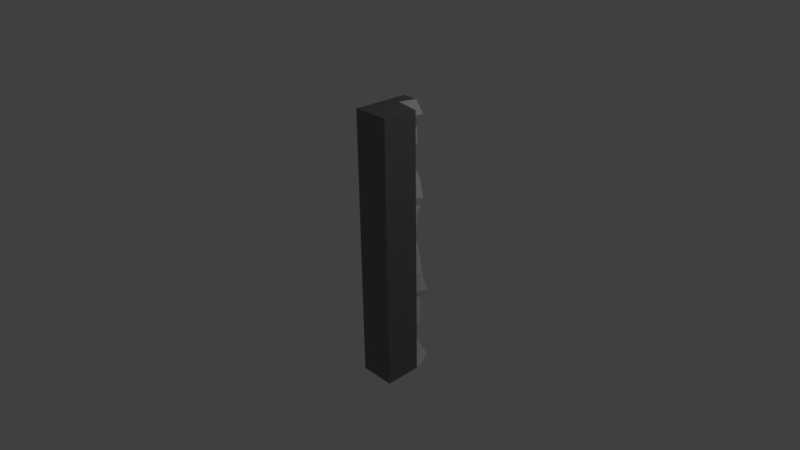 # Source: plattformrework2.blend  (saved by Blender 2.77.0; exported with 4.5.12 LTS)
import bpy
from mathutils import Matrix  # noqa: F401  (used for matrix-valued properties, if any)

bpy.ops.wm.read_factory_settings(use_empty=True)
scene = bpy.context.scene
scene.name = 'Scene'

# ---- collections
col_collection_1 = bpy.data.collections.new('Collection 1'); scene.collection.children.link(col_collection_1)

# ---- materials (node trees are filled in below, after node groups)
mat_plattgr = bpy.data.materials.new('plattgrå')
mat_plattgr.alpha_threshold = 0.0
mat_plattgr.use_transparent_shadow = False
mat_plattgr.diffuse_color = (0.196, 0.196, 0.196, 1.0)
mat_plattgr.roughness = 0.5
mat_plattgr.specular_intensity = 0.0
mat_plattvit = bpy.data.materials.new('plattVit')
mat_plattvit.alpha_threshold = 0.0
mat_plattvit.use_transparent_shadow = False
mat_plattvit.diffuse_color = (1.0, 1.0, 1.0, 1.0)
mat_plattvit.roughness = 0.5
mat_plattvit.specular_intensity = 0.0

# ---- material node trees

# ---- world
world_world = bpy.data.worlds.new('World'); scene.world = world_world
world_world.color = (0.05088, 0.05088, 0.05088)
world_world.use_sun_shadow = False
world_world.sun_shadow_jitter_overblur = 0.0
world_world.cycles.sampling_method = 'MANUAL'

# ---- cameras
cam_camera = bpy.data.cameras.new('Camera')
cam_camera.clip_end = 100.0
cam_camera.lens = 35.0
cam_camera.sensor_width = 32.0
cam_camera.sensor_height = 18.0
cam_camera.ortho_scale = 7.314
cam_camera.dof.focus_distance = 0.0
cam_camera.dof.aperture_fstop = 128.0

# ---- lights
light_lamp = bpy.data.lights.new('Lamp', 'POINT')
light_lamp.transmission_factor = 0.0
light_lamp.cutoff_distance = 30.0
light_lamp.energy = 100.0
light_lamp.shadow_buffer_clip_start = 1.001
light_lamp.shadow_soft_size = 0.1
light_lamp.shadow_maximum_resolution = 0.006
light_lamp.use_absolute_resolution = True

# ---- meshes
me_plattform3_sn_boll = bpy.data.meshes.new('Plattform3 snöboll')
me_plattform3_sn_boll.from_pydata([(-0.08523, 0.5356, 1.904), (-0.08486, 0.5354, 1.79), (-0.05882, 0.7926, 1.905), (0.14, 0.8159, 1.785), (-0.07449, 0.5587, 1.699), (0.08772, 0.7998, 1.697), (-0.04023, 0.5741, 1.628), (-0.02467, 0.7877, 1.628), (-0.02086, 0.5655, 1.571), (-0.007732, 0.8267, 1.524), (-0.02291, 0.5415, 1.525), (-0.02264, 0.7832, 1.525), (-0.03335, 0.527, 1.489), (-0.02898, 0.7815, 1.489), (-0.04613, 0.5419, 1.437), (-0.03112, 0.7807, 1.437), (-0.04203, 0.5789, 1.401), (-0.01858, 0.7824, 1.401), (-0.03099, 0.5994, 1.37), (-0.00496, 0.7838, 1.371), (-0.02381, 0.6204, 1.342), (0.0002695, 0.7851, 1.342), (-0.02146, 0.6152, 1.315), (-0.001434, 0.7863, 1.316), (-0.02331, 0.6511, 1.292), (-0.008263, 0.7874, 1.292), (-0.02901, 0.6519, 1.272), (-0.01862, 0.7884, 1.272), (-0.04783, 0.598, 1.238), (-0.04459, 0.79, 1.238), (-0.07059, 0.5741, 1.205), (-0.07078, 0.7914, 1.205), (-0.08203, 0.5461, 1.183), (-0.08207, 0.7922, 1.183), (-0.09129, 0.5379, 1.156), (-0.09129, 0.793, 1.156), (-0.101, 0.5378, 1.084), (-0.101, 0.7949, 1.084), (-0.09075, 0.543, 0.9886), (-0.1604, 0.8143, 0.9778), (-0.05576, 0.5488, 0.8773), (-0.04125, 0.8655, 0.8698), (-0.08055, 0.5289, 0.7662), (-0.06149, 0.8692, 0.7573), (0.0875, 0.5249, 0.6568), (0.01683, 0.9011, 0.6426), (0.02435, 0.522, 0.5525), (0.02464, 0.883, 0.5529), (-0.06825, 0.5199, 0.5051), (0.03122, 0.8734, 0.504), (-0.08952, 0.5048, 0.4649), (-0.000784, 0.844, 0.4633), (-0.004381, 0.528, 0.4276), (-0.004195, 0.8176, 0.4277), (-0.008311, 0.5223, 0.3953), (-0.01494, 0.8458, 0.395), (0.0154, 0.531, 0.337), (-0.08064, 0.8925, 0.3171), (0.02591, 0.5347, 0.2699), (-0.1441, 0.9178, 0.2569), (0.01278, 0.5346, 0.1835), (-0.1452, 0.9057, 0.1745), (-0.006861, 0.5381, 0.07539), (-0.1197, 0.8598, 0.07001), (-0.04917, 0.5395, -0.05632), (-0.05897, 0.7957, -0.05706), (0.06416, 0.5361, -0.1825), (0.04058, 0.8663, -0.1951), (0.004856, 0.5291, -0.3324), (-0.0005032, 0.8043, -0.331), (0.01975, 0.531, -0.4711), (0.06695, 0.7998, -0.4595), (0.07397, 0.5163, -0.6014), (0.07392, 0.7707, -0.6), (0.02208, 0.5102, -0.7385), (0.1403, 0.7729, -0.8083), (0.02142, 0.5173, -0.8895), (0.03968, 0.7592, -0.885), (0.0461, 0.5053, -1.051), (0.06081, 0.7597, -1.05), (0.02876, 0.5112, -1.236), (0.05608, 0.7676, -1.234), (0.03929, 0.5164, -1.327), (0.07227, 0.7714, -1.326), (0.04742, 0.5224, -1.42), (0.03401, 0.7751, -1.42), (-0.01126, 0.5248, -1.52), (-0.01126, 0.7813, -1.52), (-0.03718, 0.5261, -1.573), (-0.03716, 0.7838, -1.573), (-0.03754, 0.5279, -1.629), (-0.03751, 0.7859, -1.629), (-0.02219, 0.5293, -1.689), (-0.02217, 0.7875, -1.689), (0.01008, 0.5299, -1.754), (0.1212, 0.7962, -1.756), (0.06435, 0.5291, -1.825), (0.177, 0.7953, -1.828), (0.1196, 0.5293, -1.864), (0.2238, 0.7947, -1.867), (0.2574, 0.5342, -1.907), (0.2574, 0.792, -1.907), (-0.2534, 0.7974, 1.893), (-0.2534, 0.7974, -1.917), (0.2541, 0.5215, -1.905), (0.2277, 0.5234, 1.904), (-0.254, 0.004799, -1.905), (-0.254, 0.004799, 1.905), (0.254, 0.0006656, -1.905), (0.254, 0.0006656, 1.905), (-0.00491, 0.7879, -1.721), (0.04741, 0.6476, -1.42), (-0.08079, 0.5368, 1.097), (1.428e-05, 0.002732, 1.905), (0.0727, 0.7594, -0.9668), (0.2369, 0.7931, -1.887), (-0.02218, 0.6584, -1.689), (0.0361, 0.7831, -0.3986), (-0.1008, 0.8399, 0.9238), (0.07944, 0.6315, 0.9324), (-0.009537, 0.4982, 1.209), (-0.1239, 0.8327, 1.685), (0.03622, 0.6341, -0.8871), (-0.04779, 0.8692, 0.356), (0.03541, 0.6572, -0.3317), (-0.05355, 0.6619, -1.911), (0.009974, 0.5739, 1.001), (-0.254, 0.004799, 2.086e-05), (-0.0414, 0.5716, 1.029), (0.2238, 0.6658, -1.867), (-0.0186, 0.7854, 1.337), (-0.05095, 0.7861, 1.321), (0.01382, 0.8456, 0.4658), (-0.0244, 0.5259, -1.575), (0.0245, 0.7035, 0.5527), (0.2031, 0.5238, 1.242), (-0.01569, 0.8034, 1.793), (-0.09101, 0.6822, 0.9825), (-0.003197, 0.785, 1.343), (-0.01161, 0.6883, 0.3952), (-0.01177, 0.7831, 1.386), (-0.01756, 0.6802, 0.06748), (-0.01344, 0.7879, 1.282), (0.1035, 0.6406, 1.61), (0.02875, 0.525, -1.587), (-0.0349, 0.8086, 0.001574), (-0.0304, 0.6633, 1.401), (0.01472, 0.8028, 1.529), (-0.01588, 0.7022, 1.292), (-0.07643, 0.7918, 1.194), (-0.02103, 0.6599, 1.57), (-0.08048, 0.6629, 1.79), (0.09874, 0.6369, 1.637), (0.05836, 0.52, -0.8252), (0.01808, 0.5237, -1.47), (-0.08505, 0.5343, 1.847), (0.05984, 0.6453, -1.373), (-0.006053, 0.5296, -1.721), (-0.02985, 0.6576, -1.659), (0.03174, 0.5095, -0.9703), (0.02066, 0.6367, -0.8154), (0.01402, 0.527, -0.4017), (0.08438, 0.2673, 1.905), (0.04507, 0.769, -1.236), (0.01429, 0.663, -0.2621), (0.003666, 0.4991, -0.6952), (0.2357, 0.6641, -1.887), (-0.0581, 0.5698, 1.637), (-0.09101, 0.5427, 1.073), (0.009589, 0.5536, 0.8201), (-0.0218, 0.7034, 0.529), (-0.0486, 0.5696, 1.612), (-0.07354, 0.6797, 0.9268), (-0.08667, 0.5396, 1.17), (-0.02567, 0.8012, 1.34), (-0.05891, 0.5683, 1.64), (0.08756, 0.5294, -1.57), (0.0002328, 0.6896, 0.366), (-0.07891, 0.508, 0.485), (0.01966, 0.5332, 0.3034), (0.1484, 0.5242, -1.478), (-0.03143, 0.6792, 0.001885), (-0.148, 0.816, 0.5187), (-0.01251, 0.692, 1.304), (-0.03649, 0.5928, 1.385), (0.03369, 0.8238, -0.4679), (-0.03932, 0.8613, 0.4749), (0.05984, 0.7737, -1.373), (-0.02635, 0.6147, 1.282), (-0.1772, 0.7961, 1.489), (0.08843, 0.5374, 0.04354), (-0.07633, 0.6838, 1.194), (-0.02188, 0.5538, 1.548), (-0.1109, 0.8902, 0.4472), (-0.02984, 0.7867, -1.659), (-0.03671, 0.6554, 1.419), (-0.07968, 0.5454, 1.745), (0.03193, 0.7623, -0.813), (-0.02324, 0.6632, 1.599), (-0.07203, 0.6632, 1.905), (0.01214, 0.8057, -0.2625), (-0.01126, 0.6526, -1.52), (-0.06322, 0.5525, 1.041), (0.0101, 0.6591, -1.754), (0.03517, 0.7997, -1.893), (0.07859, 0.6324, -1.05), (0.05055, 0.656, -0.4682), (-0.1454, 0.7917, -1.773), (0.254, 0.0006656, 2.861e-06), (0.1098, 0.6002, 0.9728), (0.04617, 0.5384, -0.0223), (0.2052, 0.7954, -1.847), (0.2574, 0.6631, -1.907), (-0.02771, 0.7905, 1.333), (0.01333, 0.872, 0.8121), (-0.1693, 0.6656, 1.898), (-0.01342, 0.7849, 1.347), (-0.08668, 0.7926, 1.17), (0.05629, 0.7133, 0.6496), (0.01262, 0.5262, -1.554), (-0.01052, 0.8008, -1.838), (0.01338, 0.8586, 0.4837), (-0.101, 0.6653, 1.084), (-0.002345, 0.7844, 1.356), (0.05182, 0.5222, -1.576), (0.000788, 0.8175, -1.361), (-0.1109, 0.884, 0.2821), (-0.0316, 0.7892, 1.255), (-0.1323, 0.7893, -1.719), (-0.004286, 0.6732, 0.4277), (-0.02581, 0.7823, 1.507), (-0.03563, 0.6989, 0.1752), (-0.01153, 0.6855, 1.315), (0.07294, 0.8009, 1.742), (-0.07073, 0.6741, 1.205), (0.2001, 0.2635, -1.905), (-0.07418, 0.8982, -1.022), (-0.03867, 0.6531, 1.437), (-0.03293, 0.6658, 1.628), (-0.02422, 0.525, -1.547), (0.03722, 0.5295, -1.79), (0.04768, 0.6411, -1.281), (-0.03735, 0.6559, -1.601), (0.03951, 0.5083, -1.143), (0.254, 0.2611, -1.905), (0.04811, 0.6402, -0.672), (0.04692, 0.528, -0.5373), (0.009139, 0.6705, -0.1195), (0.1958, 0.6657, -1.847), (-0.04286, 0.8306, 1.317), (0.06514, 0.5245, -1.55), (-0.05381, 0.5637, 1.594), (-0.02196, 0.5199, 0.5288), (-0.01569, 0.7001, 0.817), (-0.07325, 0.5475, 0.933), (0.00357, 0.5318, 0.3662), (-0.08665, 0.6703, 1.17), (-0.0158, 0.6995, 0.4842), (-0.03594, 0.5417, 0.00925), (-0.02613, 0.7136, 0.2935), (-0.02234, 0.6416, 1.304), (0.007815, 0.7917, -0.5269), (-0.02488, 0.6726, 1.386), (-0.07637, 0.5489, 1.194), (-0.01885, 0.6788, 1.282), (-0.05475, 0.9122, 0.4696), (-0.04409, 0.5589, 1.419), (-0.022, 0.6572, 1.548), (-0.07195, 0.894, 0.4807), (-0.03053, 0.5726, 1.599), (0.06417, 0.7695, -1.28), (-0.03734, 0.7848, -1.601), (-0.07184, 0.6631, 1.848), (0.04475, 0.5352, -0.03216), (0.0487, 0.768, -0.6723), (0.04242, 0.6394, -1.235), (0.2408, 0.2612, 1.905), (-0.1601, 0.8257, -0.9214), (-0.03717, 0.6549, -1.573), (-0.05572, 0.8082, -0.1258), (0.03612, 0.5365, 0.0309), (0.07405, 0.6433, -0.6035), (0.1321, 0.5136, 1.226), (0.06839, 0.529, -0.08866), (-0.03451, 0.6654, -0.05597), (0.02304, 0.6204, 1.017), (-0.04803, 0.8833, 0.7005), (-0.2534, 0.7974, -0.01227), (-0.01522, 0.804, 1.329), (-0.09615, 0.794, 1.12), (0.05135, 0.8185, 1.837), (0.1483, 0.7957, -1.792), (-0.002489, 0.8308, 0.4455), (-0.1444, 0.9118, 0.2156), (-0.1347, 0.795, 1.758), (-0.04944, 0.7002, 0.7613), (0.02467, 0.5197, -1.54), (-0.09125, 0.6732, 1.156), (-0.0009498, 0.6852, 0.4632), (-0.000582, 0.7857, 1.329), (-0.05807, 0.7051, 0.2585), (-0.05769, 0.7907, 1.222), (-0.01191, 0.6754, 1.342), (0.1023, 0.6406, 1.623), (-0.03005, 0.7811, 1.463), (-0.04627, 0.6836, 1.238), (0.09825, 0.7986, 1.661), (-0.05386, 0.2655, -1.905), (0.0371, 0.5219, -0.8959), (-0.03117, 0.6528, 1.489), (0.07369, 0.6746, 1.697), (0.03402, 0.5124, -1.281), (-0.1598, 0.81, 0.9754), (-0.03736, 0.527, -1.601), (0.04867, 0.6359, -1.143), (-0.02422, 0.6537, -1.547), (0.0716, 0.765, -1.143), (0.04598, 0.5086, -0.667), (0.07058, 0.6471, -0.5352), (0.2408, 0.2612, -0.0004627), (0.004565, 0.5397, -0.1195), (0.07142, 0.5657, 1.904), (0.1187, 0.5129, -0.716), (0.08291, 0.5286, -1.845), (0.1483, 0.6666, -1.792), (0.02645, 0.7667, -1.152), (-0.08638, 0.5471, 1.086), (0.1414, 0.5176, -1.57), (0.05593, 0.5244, 0.6046), (0.03458, 0.6986, 0.7066), (-0.06555, 0.5629, 1.671), (-0.0959, 0.5386, 1.036), (0.1641, 0.5289, -1.254), (-0.0514, 0.7889, 1.334), (-0.006355, 0.5234, 0.4114), (-0.09614, 0.6686, 1.12), (-0.02421, 0.7825, -1.547), (-0.1723, 0.7952, 1.525), (-0.002583, 0.6859, 0.4454), (0.07036, 0.7888, -0.5271), (0.05497, 0.5397, 0.1294), (-0.05464, 0.705, 0.2157), (-0.02264, 0.6169, 1.328), (-0.1723, 0.8083, 1.434), (-0.01455, 0.6697, 1.356), (0.06593, 0.5395, -0.0004592), (-0.05912, 0.6043, 1.222), (-0.03328, 0.6825, 1.255), (-0.09119, 0.8839, 0.4744), (-0.2537, 0.4011, -0.006124), (-0.03976, 0.5301, 1.463), (-0.028, 0.6536, 1.507), (-0.05735, 0.5672, 1.663), (-0.02485, 0.7816, 1.419), (0.0589, 0.672, 1.742), (-0.05193, 0.5481, 1.058), (-0.01456, 0.9211, 0.5099), (0.05578, 0.6434, -1.327), (1.428e-05, 0.002732, 1.18e-05), (0.1109, 0.6077, 0.9844), (-0.03753, 0.6569, -1.629), (0.01661, 0.8003, -1.874), (0.02277, 0.6377, -0.7412), (-0.1453, 0.7906, -1.745), (0.04162, 0.5337, -0.03854), (0.05756, 0.7987, -1.914), (0.01971, 0.6715, -0.188), (0.24, 0.5215, 0.02277), (-0.1327, 0.7928, -1.803), (-0.004848, 0.7868, 1.304), (-0.03158, 0.7862, 1.32), (-0.1561, 0.795, 1.899), (0.1755, 0.6662, -1.828), (-0.006611, 0.7856, 1.331), (0.004735, 0.8594, 0.4495), (0.02485, 0.8924, 0.5977), (-0.09615, 0.8071, 1.03), (-0.01674, 0.7898, 1.596), (-0.009569, 0.8317, 0.4114), (-0.01395, 0.7051, 0.8728), (-0.01673, 0.5266, -1.604), (-0.06244, 0.8877, 0.1208), (-0.08204, 0.6707, 1.183), (-0.1119, 0.7822, -1.382), (-0.06236, 0.6954, 0.5055), (-0.02901, 0.7129, 0.3272), (-0.01804, 0.6787, 1.37), (-0.02393, 0.6981, 1.272), (-0.2537, 0.4011, -1.911), (-0.1629, 0.832, -0.9763), (-0.02281, 0.6547, 1.525), (0.01436, 0.8064, 1.846), (0.01808, 0.65, -1.47), (0.04337, 0.5213, -1.374), (-0.02986, 0.5286, -1.659), (-0.006042, 0.6587, -1.721), (0.01942, 0.5158, -0.8153), (0.05749, 0.7656, -1.188), (0.0727, 0.6321, -0.9668), (0.01453, 0.6675, -0.4004), (0.02995, 0.5311, -0.2576), (1.428e-05, 0.002732, -1.905), (0.2002, 0.5239, -1.905), (-0.1696, 0.2693, 1.905), (0.235, 0.5351, -1.887), (0.009848, 0.7729, -1.203), (0.0704, 0.5256, -1.596), (-0.06358, 0.5669, 1.652), (0.003474, 0.5265, 0.7115), (-0.0561, 0.7886, 1.34), (0.02472, 0.7128, 0.5975), (-0.06535, 0.5654, 1.614), (-0.09588, 0.6691, 1.036), (-0.09615, 0.54, 1.12), (-0.01593, 0.8751, 0.5294), (0.003152, 0.5421, 0.06238), (-0.00624, 0.6724, 0.4115), (-0.03088, 0.5246, 0.4459), (0.0201, 0.5346, 0.2267), (-0.002485, 0.7029, 0.1208), (-0.01072, 0.6756, 1.329), (-0.02733, 0.6225, 1.356), (-0.03833, 0.6424, 1.255), (-0.04762, 0.5719, 1.635), (-0.05766, 0.668, 1.222), (-0.02814, 0.5324, 1.507), (-0.07313, 0.8845, 0.436), (-0.0376, 0.6525, 1.463), (-0.09266, 0.8644, 0.5173), (0.004678, 0.7777, -1.47), (-0.04346, 0.6666, 1.664), (-0.2537, 0.4011, 1.899), (0.04202, 0.5396, 0.001498), (0.1811, 0.8898, -0.5007)], [], [(0, 155, 199), (2, 272, 391), (3, 151, 354), (3, 354, 233), (5, 310, 430), (5, 430, 306), (7, 238, 198), (7, 198, 377), (9, 150, 267), (9, 267, 147), (11, 390, 351), (11, 351, 230), (13, 309, 427), (13, 427, 304), (15, 237, 195), (15, 195, 353), (17, 146, 262), (17, 262, 140), (19, 386, 344), (19, 344, 223), (21, 302, 420), (21, 420, 299), (23, 232, 183), (23, 183, 369), (25, 148, 264), (25, 264, 142), (27, 387, 347), (27, 347, 227), (29, 305, 424), (29, 424, 301), (31, 234, 191), (31, 191, 149), (33, 382, 256), (33, 256, 217), (35, 297, 335), (35, 335, 289), (37, 222, 412), (37, 412, 376), (39, 137, 172), (39, 172, 118), (41, 379, 253), (41, 253, 214), (43, 295, 329), (43, 329, 286), (45, 218, 410), (45, 410, 375), (47, 134, 170), (47, 170, 414), (49, 384, 257), (49, 257, 221), (51, 298, 338), (51, 338, 292), (53, 229, 416), (53, 416, 378), (55, 139, 177), (55, 177, 123), (57, 385, 259), (57, 259, 226), (59, 300, 341), (59, 341, 293), (61, 231, 419), (61, 419, 381), (63, 141, 181), (63, 181, 145), (65, 284, 247), (65, 247, 279), (67, 366, 164), (67, 164, 200), (69, 124, 399), (69, 399, 117), (71, 206, 318), (71, 318, 339), (73, 281, 245), (73, 245, 274), (75, 362, 160), (75, 160, 197), (77, 122, 398), (77, 398, 114), (79, 205, 314), (79, 314, 316), (81, 275, 241), (81, 241, 270), (83, 357, 156), (83, 156, 187), (85, 111, 392), (85, 392, 429), (87, 201, 315), (87, 315, 336), (89, 278, 242), (89, 242, 271), (91, 360, 158), (91, 158, 194), (93, 116, 395), (93, 395, 110), (95, 203, 324), (95, 324, 291), (97, 372, 248), (97, 248, 211), (99, 129, 166), (99, 166, 115), (2, 391, 371), (102, 290, 136), (102, 136, 294), (7, 377, 294), (102, 121, 337), (102, 337, 189), (9, 147, 249), (35, 409, 217), (33, 174, 333), (33, 333, 149), (31, 288, 131), (31, 131, 301), (29, 213, 370), (29, 370, 227), (27, 130, 142), (25, 216, 373), (25, 373, 369), (23, 138, 299), (37, 376, 189), (102, 343, 312), (102, 312, 287), (103, 277, 389), (103, 389, 236), (39, 118, 182), (63, 348, 381), (61, 428, 265), (61, 265, 293), (59, 356, 193), (59, 193, 226), (57, 268, 426), (57, 426, 123), (55, 186, 374), (55, 374, 378), (53, 132, 292), (103, 236, 225), (75, 433, 261), (75, 261, 274), (73, 185, 339), (75, 197, 225), (103, 383, 228), (103, 228, 363), (87, 405, 429), (85, 325, 163), (85, 163, 187), (83, 397, 270), (89, 271, 363), (103, 207, 368), (103, 368, 220), (95, 291, 220), (103, 361, 204), (103, 204, 365), (104, 402, 327), (80, 176, 250), (80, 250, 311), (82, 406, 224), (82, 224, 296), (82, 296, 393), (84, 144, 219), (84, 219, 154), (86, 380, 133), (86, 133, 239), (80, 243, 327), (104, 180, 332), (104, 332, 322), (52, 283, 210), (52, 210, 334), (54, 364, 280), (54, 280, 255), (56, 432, 179), (58, 273, 190), (58, 190, 418), (60, 345, 415), (60, 415, 340), (76, 396, 159), (78, 308, 153), (52, 417, 322), (104, 165, 367), (105, 120, 282), (105, 282, 135), (105, 135, 143), (22, 119, 359), (22, 359, 260), (24, 209, 128), (24, 128, 188), (26, 285, 422), (28, 126, 355), (28, 355, 346), (30, 202, 112), (30, 112, 263), (32, 326, 173), (34, 168, 413), (22, 342, 143), (105, 303, 152), (105, 152, 321), (0, 167, 407), (0, 407, 330), (0, 330, 155), (1, 411, 175), (1, 175, 196), (4, 251, 171), (4, 171, 423), (8, 269, 423), (106, 127, 388), (103, 349, 287), (104, 244, 402), (100, 235, 307), (100, 307, 125), (103, 365, 125), (109, 208, 276), (105, 319, 367), (102, 431, 215), (0, 403, 162), (0, 162, 321), (0, 199, 215), (107, 127, 113), (109, 358, 208), (208, 401, 108), (208, 358, 401), (358, 106, 401), (113, 358, 109), (113, 127, 358), (127, 106, 358), (215, 371, 102), (215, 199, 371), (199, 2, 371), (321, 276, 105), (321, 162, 276), (162, 109, 276), (162, 113, 109), (162, 403, 113), (403, 107, 113), (215, 403, 0), (215, 431, 403), (431, 107, 403), (367, 244, 104), (367, 319, 244), (319, 108, 244), (276, 319, 105), (276, 208, 319), (208, 108, 319), (125, 212, 100), (125, 365, 212), (365, 101, 212), (125, 388, 103), (125, 307, 388), (307, 106, 388), (307, 401, 106), (307, 235, 401), (235, 108, 401), (402, 235, 100), (402, 244, 235), (244, 108, 235), (287, 431, 102), (287, 349, 431), (349, 107, 431), (388, 349, 103), (388, 127, 349), (127, 107, 349), (423, 352, 4), (423, 269, 352), (269, 6, 352), (423, 192, 8), (423, 171, 192), (171, 10, 192), (171, 425, 10), (171, 251, 425), (251, 12, 425), (196, 251, 4), (196, 175, 251), (175, 12, 251), (175, 350, 12), (175, 411, 350), (411, 14, 350), (155, 411, 1), (155, 330, 411), (330, 14, 411), (330, 266, 14), (330, 407, 266), (407, 16, 266), (407, 184, 16), (407, 167, 184), (167, 18, 184), (321, 167, 0), (321, 152, 167), (152, 18, 167), (152, 421, 18), (152, 303, 421), (303, 20, 421), (143, 303, 105), (143, 342, 303), (342, 20, 303), (413, 331, 36), (413, 168, 331), (168, 38, 331), (173, 168, 34), (173, 326, 168), (326, 38, 168), (263, 326, 32), (263, 112, 326), (112, 38, 326), (112, 254, 38), (112, 202, 254), (202, 40, 254), (346, 202, 30), (346, 355, 202), (355, 40, 202), (355, 169, 40), (355, 126, 169), (126, 42, 169), (422, 126, 28), (422, 285, 126), (285, 42, 126), (188, 285, 26), (188, 128, 285), (128, 42, 285), (128, 408, 42), (128, 209, 408), (209, 44, 408), (260, 209, 24), (260, 359, 209), (359, 44, 209), (359, 328, 44), (359, 119, 328), (119, 46, 328), (143, 119, 22), (143, 135, 119), (135, 46, 119), (135, 252, 46), (135, 282, 252), (282, 48, 252), (282, 178, 48), (282, 120, 178), (120, 50, 178), (367, 120, 105), (367, 165, 120), (165, 50, 120), (322, 165, 104), (322, 417, 165), (417, 50, 165), (153, 317, 72), (153, 308, 317), (308, 74, 317), (159, 308, 78), (159, 396, 308), (396, 74, 308), (340, 258, 62), (340, 415, 258), (415, 64, 258), (415, 320, 64), (415, 345, 320), (345, 66, 320), (418, 345, 60), (418, 190, 345), (190, 66, 345), (190, 400, 66), (190, 273, 400), (273, 68, 400), (179, 273, 58), (179, 432, 273), (432, 68, 273), (255, 432, 56), (255, 280, 432), (280, 68, 432), (280, 161, 68), (280, 364, 161), (364, 70, 161), (334, 364, 54), (334, 210, 364), (210, 70, 364), (210, 246, 70), (210, 283, 246), (283, 72, 246), (322, 283, 52), (322, 332, 283), (332, 72, 283), (332, 153, 72), (332, 180, 153), (180, 78, 153), (327, 180, 104), (327, 243, 180), (243, 78, 180), (239, 313, 88), (239, 133, 313), (133, 90, 313), (133, 394, 90), (133, 380, 394), (380, 92, 394), (154, 380, 86), (154, 219, 380), (219, 92, 380), (219, 157, 92), (219, 144, 157), (144, 94, 157), (393, 144, 84), (393, 296, 144), (296, 94, 144), (296, 240, 94), (296, 224, 240), (224, 96, 240), (224, 323, 96), (224, 406, 323), (406, 98, 323), (311, 406, 82), (311, 250, 406), (250, 98, 406), (250, 404, 98), (250, 176, 404), (176, 100, 404), (327, 176, 80), (327, 402, 176), (402, 100, 176), (365, 115, 101), (365, 204, 115), (204, 99, 115), (204, 211, 99), (204, 361, 211), (361, 97, 211), (220, 361, 103), (220, 291, 361), (291, 97, 361), (220, 110, 95), (220, 368, 110), (368, 93, 110), (368, 194, 93), (368, 207, 194), (207, 91, 194), (363, 207, 103), (363, 271, 207), (271, 91, 207), (270, 316, 81), (270, 397, 316), (397, 79, 316), (187, 397, 83), (187, 163, 397), (163, 79, 397), (163, 114, 79), (163, 325, 114), (325, 77, 114), (429, 325, 85), (429, 405, 325), (405, 77, 325), (363, 336, 89), (363, 228, 336), (228, 87, 336), (228, 405, 87), (228, 383, 405), (383, 77, 405), (225, 383, 103), (225, 197, 383), (197, 77, 383), (339, 117, 71), (339, 185, 117), (185, 69, 117), (274, 185, 73), (274, 261, 185), (261, 69, 185), (261, 200, 69), (261, 433, 200), (433, 67, 200), (225, 433, 75), (225, 236, 433), (236, 67, 433), (292, 221, 51), (292, 132, 221), (132, 49, 221), (378, 132, 53), (378, 374, 132), (374, 49, 132), (374, 414, 49), (374, 186, 414), (186, 47, 414), (123, 186, 55), (123, 426, 186), (426, 47, 186), (426, 375, 47), (426, 268, 375), (268, 45, 375), (226, 268, 57), (226, 193, 268), (193, 45, 268), (193, 286, 45), (193, 356, 286), (356, 43, 286), (293, 356, 59), (293, 265, 356), (265, 43, 356), (265, 214, 43), (265, 428, 214), (428, 41, 214), (381, 428, 61), (381, 348, 428), (348, 41, 428), (182, 348, 63), (182, 118, 348), (118, 41, 348), (236, 279, 67), (236, 389, 279), (389, 65, 279), (389, 145, 65), (389, 277, 145), (277, 63, 145), (287, 277, 103), (287, 312, 277), (312, 63, 277), (312, 182, 63), (312, 343, 182), (343, 39, 182), (189, 343, 102), (189, 376, 343), (376, 39, 343), (299, 223, 21), (299, 138, 223), (138, 19, 223), (369, 138, 23), (369, 373, 138), (373, 19, 138), (373, 140, 19), (373, 216, 140), (216, 17, 140), (142, 216, 25), (142, 130, 216), (130, 17, 216), (227, 130, 27), (227, 370, 130), (370, 17, 130), (370, 353, 17), (370, 213, 353), (213, 15, 353), (301, 213, 29), (301, 131, 213), (131, 15, 213), (131, 304, 15), (131, 288, 304), (288, 13, 304), (149, 288, 31), (149, 333, 288), (333, 13, 288), (333, 230, 13), (333, 174, 230), (174, 11, 230), (217, 174, 33), (217, 409, 174), (409, 11, 174), (249, 409, 35), (249, 147, 409), (147, 11, 409), (189, 289, 37), (189, 337, 289), (337, 35, 289), (337, 249, 35), (337, 121, 249), (121, 9, 249), (294, 121, 102), (294, 377, 121), (377, 9, 121), (294, 306, 7), (294, 136, 306), (136, 5, 306), (136, 233, 5), (136, 290, 233), (290, 3, 233), (371, 290, 102), (371, 391, 290), (391, 3, 290), (115, 212, 101), (115, 166, 212), (166, 100, 212), (166, 404, 100), (166, 129, 404), (129, 98, 404), (211, 129, 99), (211, 248, 129), (248, 98, 129), (248, 323, 98), (248, 372, 323), (372, 96, 323), (291, 372, 97), (291, 324, 372), (324, 96, 372), (324, 240, 96), (324, 203, 240), (203, 94, 240), (110, 203, 95), (110, 395, 203), (395, 94, 203), (395, 157, 94), (395, 116, 157), (116, 92, 157), (194, 116, 93), (194, 158, 116), (158, 92, 116), (158, 394, 92), (158, 360, 394), (360, 90, 394), (271, 360, 91), (271, 242, 360), (242, 90, 360), (242, 313, 90), (242, 278, 313), (278, 88, 313), (336, 278, 89), (336, 315, 278), (315, 88, 278), (315, 239, 88), (315, 201, 239), (201, 86, 239), (429, 201, 87), (429, 392, 201), (392, 86, 201), (392, 154, 86), (392, 111, 154), (111, 84, 154), (187, 111, 85), (187, 156, 111), (156, 84, 111), (156, 393, 84), (156, 357, 393), (357, 82, 393), (270, 357, 83), (270, 241, 357), (241, 82, 357), (241, 311, 82), (241, 275, 311), (275, 80, 311), (316, 275, 81), (316, 314, 275), (314, 80, 275), (314, 243, 80), (314, 205, 243), (205, 78, 243), (114, 205, 79), (114, 398, 205), (398, 78, 205), (398, 159, 78), (398, 122, 159), (122, 76, 159), (197, 122, 77), (197, 160, 122), (160, 76, 122), (160, 396, 76), (160, 362, 396), (362, 74, 396), (274, 362, 75), (274, 245, 362), (245, 74, 362), (245, 317, 74), (245, 281, 317), (281, 72, 317), (339, 281, 73), (339, 318, 281), (318, 72, 281), (318, 246, 72), (318, 206, 246), (206, 70, 246), (117, 206, 71), (117, 399, 206), (399, 70, 206), (399, 161, 70), (399, 124, 161), (124, 68, 161), (200, 124, 69), (200, 164, 124), (164, 68, 124), (164, 400, 68), (164, 366, 400), (366, 66, 400), (279, 366, 67), (279, 247, 366), (247, 66, 366), (247, 320, 66), (247, 284, 320), (284, 64, 320), (145, 284, 65), (145, 181, 284), (181, 64, 284), (181, 258, 64), (181, 141, 258), (141, 62, 258), (381, 141, 63), (381, 419, 141), (419, 62, 141), (419, 340, 62), (419, 231, 340), (231, 60, 340), (293, 231, 61), (293, 341, 231), (341, 60, 231), (341, 418, 60), (341, 300, 418), (300, 58, 418), (226, 300, 59), (226, 259, 300), (259, 58, 300), (259, 179, 58), (259, 385, 179), (385, 56, 179), (123, 385, 57), (123, 177, 385), (177, 56, 385), (177, 255, 56), (177, 139, 255), (139, 54, 255), (378, 139, 55), (378, 416, 139), (416, 54, 139), (416, 334, 54), (416, 229, 334), (229, 52, 334), (292, 229, 53), (292, 338, 229), (338, 52, 229), (338, 417, 52), (338, 298, 417), (298, 50, 417), (221, 298, 51), (221, 257, 298), (257, 50, 298), (257, 178, 50), (257, 384, 178), (384, 48, 178), (414, 384, 49), (414, 170, 384), (170, 48, 384), (170, 252, 48), (170, 134, 252), (134, 46, 252), (375, 134, 47), (375, 410, 134), (410, 46, 134), (410, 328, 46), (410, 218, 328), (218, 44, 328), (286, 218, 45), (286, 329, 218), (329, 44, 218), (329, 408, 44), (329, 295, 408), (295, 42, 408), (214, 295, 43), (214, 253, 295), (253, 42, 295), (253, 169, 42), (253, 379, 169), (379, 40, 169), (118, 379, 41), (118, 172, 379), (172, 40, 379), (172, 254, 40), (172, 137, 254), (137, 38, 254), (376, 137, 39), (376, 412, 137), (412, 38, 137), (412, 331, 38), (412, 222, 331), (222, 36, 331), (289, 222, 37), (289, 335, 222), (335, 36, 222), (335, 413, 36), (335, 297, 413), (297, 34, 413), (217, 297, 35), (217, 256, 297), (256, 34, 297), (256, 173, 34), (256, 382, 173), (382, 32, 173), (149, 382, 33), (149, 191, 382), (191, 32, 382), (191, 263, 32), (191, 234, 263), (234, 30, 263), (301, 234, 31), (301, 424, 234), (424, 30, 234), (424, 346, 30), (424, 305, 346), (305, 28, 346), (227, 305, 29), (227, 347, 305), (347, 28, 305), (347, 422, 28), (347, 387, 422), (387, 26, 422), (142, 387, 27), (142, 264, 387), (264, 26, 387), (264, 188, 26), (264, 148, 188), (148, 24, 188), (369, 148, 25), (369, 183, 148), (183, 24, 148), (183, 260, 24), (183, 232, 260), (232, 22, 260), (299, 232, 23), (299, 420, 232), (420, 22, 232), (420, 342, 22), (420, 302, 342), (302, 20, 342), (223, 302, 21), (223, 344, 302), (344, 20, 302), (344, 421, 20), (344, 386, 421), (386, 18, 421), (140, 386, 19), (140, 262, 386), (262, 18, 386), (262, 184, 18), (262, 146, 184), (146, 16, 184), (353, 146, 17), (353, 195, 146), (195, 16, 146), (195, 266, 16), (195, 237, 266), (237, 14, 266), (304, 237, 15), (304, 427, 237), (427, 14, 237), (427, 350, 14), (427, 309, 350), (309, 12, 350), (230, 309, 13), (230, 351, 309), (351, 12, 309), (351, 425, 12), (351, 390, 425), (390, 10, 425), (147, 390, 11), (147, 267, 390), (267, 10, 390), (267, 192, 10), (267, 150, 192), (150, 8, 192), (377, 150, 9), (377, 198, 150), (198, 8, 150), (198, 269, 8), (198, 238, 269), (238, 6, 269), (306, 238, 7), (306, 430, 238), (430, 6, 238), (430, 352, 6), (430, 310, 352), (310, 4, 352), (233, 310, 5), (233, 354, 310), (354, 4, 310), (354, 196, 4), (354, 151, 196), (151, 1, 196), (391, 151, 3), (391, 272, 151), (272, 1, 151), (199, 272, 2), (199, 155, 272), (155, 1, 272)])
me_plattform3_sn_boll.polygons.foreach_set('material_index', [0, 1, 1, 1, 1, 1, 1, 1, 1, 1, 1, 1, 1, 1, 1, 1, 1, 1, 1, 1, 1, 1, 1, 1, 1, 1, 1, 1, 1, 1, 1, 1, 1, 1, 1, 1, 1, 1, 1, 1, 1, 1, 1, 1, 1, 1, 1, 1, 1, 1, 1, 1, 1, 1, 1, 1, 1, 1, 1, 1, 1, 1, 1, 1, 1, 1, 1, 1, 1, 1, 1, 1, 1, 1, 1, 1, 1, 1, 1, 1, 1, 1, 1, 1, 1, 1, 1, 1, 1, 1, 1, 1, 1, 1, 1, 1, 1, 1, 1, 1, 1, 1, 1, 1, 1, 1, 1, 1, 1, 1, 1, 1, 1, 1, 1, 1, 1, 1, 1, 1, 1, 1, 1, 1, 1, 1, 1, 1, 1, 1, 1, 0, 1, 0, 1, 1, 1, 1, 1, 1, 1, 1, 1, 1, 1, 1, 1, 1, 1, 1, 1, 0, 0, 0, 0, 0, 0, 0, 0, 0, 0, 0, 0, 0, 0, 0, 0, 0, 0, 0, 0, 0, 0, 0, 0, 0, 0, 0, 0, 0, 0, 0, 1, 0, 1, 1, 1, 1, 0, 0, 1, 0, 0, 0, 0, 0, 0, 0, 0, 0, 0, 0, 0, 0, 0, 0, 0, 0, 0, 0, 0, 0, 0, 0, 0, 0, 0, 0, 0, 0, 0, 0, 0, 0, 0, 0, 0, 0, 0, 0, 0, 0, 0, 0, 0, 0, 0, 0, 0, 0, 0, 0, 0, 0, 0, 0, 0, 0, 0, 0, 0, 0, 0, 0, 0, 0, 0, 0, 0, 0, 0, 0, 0, 0, 0, 0, 0, 0, 0, 0, 0, 0, 0, 0, 0, 0, 0, 0, 0, 0, 0, 0, 1, 0, 0, 0, 0, 0, 0, 0, 0, 1, 1, 1, 1, 0, 0, 0, 1, 1, 1, 1, 1, 0, 1, 1, 1, 1, 1, 0, 1, 0, 1, 1, 1, 1, 0, 0, 0, 0, 0, 0, 0, 0, 0, 0, 0, 0, 0, 0, 0, 0, 0, 0, 0, 0, 0, 0, 0, 0, 0, 0, 0, 0, 0, 0, 0, 0, 0, 0, 0, 0, 0, 0, 0, 0, 0, 0, 0, 0, 0, 0, 0, 1, 0, 1, 0, 0, 0, 1, 0, 0, 0, 0, 0, 0, 0, 0, 0, 0, 0, 0, 0, 0, 0, 0, 0, 0, 0, 0, 0, 0, 0, 0, 0, 0, 0, 0, 0, 0, 0, 0, 0, 0, 0, 0, 0, 0, 0, 0, 0, 1, 1, 1, 1, 1, 1, 1, 1, 1, 1, 1, 1, 1, 1, 1, 1, 1, 1, 1, 1, 1, 1, 1, 1, 1, 1, 1, 1, 1, 1, 1, 1, 1, 1, 1, 1, 1, 1, 1, 1, 1, 1, 1, 1, 1, 1, 1, 1, 1, 1, 1, 0, 0, 0, 1, 1, 1, 0, 0, 0, 1, 1, 1, 1, 1, 1, 1, 0, 0, 1, 1, 1, 1, 1, 1, 1, 1, 1, 1, 1, 1, 1, 1, 1, 1, 1, 1, 1, 1, 1, 1, 1, 1, 1, 1, 1, 1, 1, 1, 1, 1, 1, 1, 1, 1, 1, 1, 1, 1, 1, 1, 1, 1, 1, 1, 1, 1, 1, 1, 1, 1, 1, 1, 1, 1, 1, 1, 1, 1, 1, 1, 1, 1, 1, 1, 1, 1, 1, 1, 1, 1, 1, 1, 1, 1, 1, 1, 1, 1, 1, 1, 1, 1, 1, 1, 1, 1, 1, 1, 1, 1, 1, 1, 1, 1, 1, 1, 1, 1, 1, 1, 1, 1, 1, 1, 1, 1, 1, 1, 1, 1, 1, 1, 1, 1, 1, 1, 1, 1, 1, 1, 1, 1, 1, 1, 1, 1, 1, 1, 1, 1, 1, 1, 1, 1, 1, 1, 1, 1, 1, 1, 1, 1, 1, 1, 1, 1, 1, 1, 1, 1, 1, 1, 1, 1, 1, 1, 1, 1, 1, 1, 1, 1, 1, 1, 1, 1, 1, 1, 1, 1, 1, 1, 1, 1, 1, 1, 1, 1, 1, 1, 1, 1, 1, 1, 1, 1, 1, 1, 1, 1, 1, 1, 1, 1, 1, 1, 1, 1, 1, 1, 1, 1, 1, 1, 1, 1, 1, 1, 1, 1, 1, 1, 1, 1, 1, 1, 1, 1, 1, 1, 1, 1, 1, 1, 1, 1, 1, 1, 1, 1, 1, 1, 1, 1, 1, 1, 1, 1, 1, 1, 1, 1, 1, 1, 1, 1, 1, 1, 1, 1, 1, 1, 1, 1, 1, 1, 1, 1, 1, 1, 1, 1, 1, 1, 1, 1, 1, 1, 1, 1, 1, 1, 1, 1, 1, 1, 1, 1, 1, 1, 1, 1, 1, 1, 1, 1, 1, 1, 1, 0, 1, 0, 1, 1, 1, 0, 1, 1, 1, 1, 1, 1, 1, 1, 1, 1, 1, 1, 1, 1, 1, 1, 1, 1, 1, 1, 1, 1, 1, 1, 1, 1, 1, 1, 1, 1, 1, 1, 1, 1, 1, 1, 1, 0, 1, 1, 1, 1, 1, 1, 1, 1, 0, 0, 1, 0, 1, 1, 1, 0, 1, 0, 1, 1, 1, 0, 1, 0, 1, 1, 1, 0, 1, 1, 1, 1, 1, 1, 1, 1, 1, 1, 1, 1, 1, 1, 1, 1, 1, 1, 0, 0])
me_plattform3_sn_boll.materials.append(mat_plattgr)
me_plattform3_sn_boll.materials.append(mat_plattvit)
me_plattform3_sn_boll.use_remesh_preserve_volume = False
me_plattform3_sn_boll.use_remesh_preserve_attributes = False
me_plattform3_sn_boll.use_mirror_vertex_groups = False
me_plattform3_sn_boll.update()

# ---- objects
ob_plattform3_sn_boll = bpy.data.objects.new('Plattform3 snöboll', me_plattform3_sn_boll)
ob_lamp = bpy.data.objects.new('Lamp', light_lamp)
ob_camera = bpy.data.objects.new('Camera', cam_camera)

# ---- transforms, parenting, visibility, modifiers, constraints
ob_plattform3_sn_boll.location = (0.1804, -0.446, 0.5444)
ob_plattform3_sn_boll.rotation_euler = (-1.274, 1.496, -1.051)
ob_plattform3_sn_boll.lineart.crease_threshold = 0.0
_m = ob_plattform3_sn_boll.modifiers.new('Decimate', 'DECIMATE')
_m.ratio = 0.09717
ob_lamp.location = (5.866, 1.578, -3.463)
ob_lamp.rotation_euler = (2.186, -0.2225, 1.856)
ob_lamp.lock_rotations_4d = False
ob_lamp.empty_display_type = 'ARROWS'
ob_lamp.color = (0.0, 0.0, 0.0, 0.0)
ob_lamp.lineart.crease_threshold = 0.0
ob_camera.location = (7.098, -6.077, -6.334)
ob_camera.rotation_euler = (2.66, 0.8274, 1.787)
ob_camera.lock_rotations_4d = False
ob_camera.empty_display_type = 'ARROWS'
ob_camera.color = (0.0, 0.0, 0.0, 0.0)
ob_camera.display_type = 'WIRE'
ob_camera.lineart.crease_threshold = 0.0

# ---- collection membership
col_collection_1.objects.link(ob_plattform3_sn_boll)
col_collection_1.objects.link(ob_lamp)
col_collection_1.objects.link(ob_camera)

# ---- scene / render settings (as saved in the file)
scene.camera = ob_camera
scene.frame_start = 1; scene.frame_end = 250; scene.frame_set(1)
scene.render.engine = 'BLENDER_EEVEE_NEXT'
scene.render.resolution_percentage = 50
scene.render.dither_intensity = 0.0
scene.cycles.use_denoising = False
scene.cycles.samples = 128
scene.cycles.sampling_pattern = 'TABULATED_SOBOL'
scene.cycles.light_sampling_threshold = 0.0
scene.cycles.use_adaptive_sampling = False
scene.cycles.use_light_tree = False
scene.cycles.blur_glossy = 0.0
scene.cycles.sample_clamp_indirect = 0.0
scene.view_settings.view_transform = 'Standard'
bpy.context.view_layer.update()
